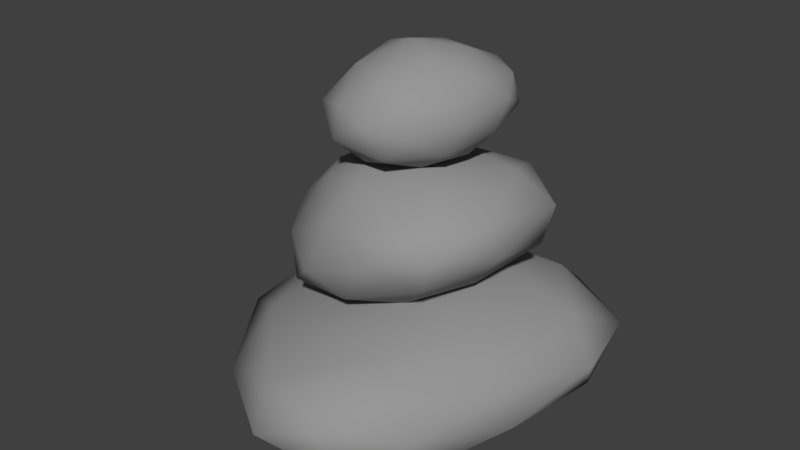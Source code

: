 # Source: StonePile.blend  (saved by Blender 2.79.0; exported with 4.5.12 LTS)
import bpy
from mathutils import Matrix  # noqa: F401  (used for matrix-valued properties, if any)

bpy.ops.wm.read_factory_settings(use_empty=True)
scene = bpy.context.scene
scene.name = 'Scene'

# ---- collections
col_collection_1 = bpy.data.collections.new('Collection 1'); scene.collection.children.link(col_collection_1)

# ---- materials (node trees are filled in below, after node groups)
mat_material_001 = bpy.data.materials.new('Material.001')
mat_material_001.alpha_threshold = 0.0
mat_material_001.roughness = 0.5

# ---- material node trees
mat_material_001.use_nodes = True; mat_material_001.node_tree.nodes.clear()
_N = mat_material_001.node_tree.nodes; _L = mat_material_001.node_tree.links
n0 = _N.new('ShaderNodeOutputMaterial'); n0.name = 'Material Output'; n0.location = (300, 300)
n1 = _N.new('ShaderNodeBsdfDiffuse'); n1.name = 'Diffuse BSDF'; n1.location = (10, 300)
n1.inputs[0].default_value = (0.3108, 0.3108, 0.3108, 1.0)
_L.new(n1.outputs[0], n0.inputs[0])
n0.is_active_output = True

# ---- world
world_world = bpy.data.worlds.new('World'); scene.world = world_world
world_world.color = (0.05088, 0.05088, 0.05088)
world_world.use_sun_shadow = False
world_world.sun_shadow_jitter_overblur = 0.0
world_world.cycles.sampling_method = 'MANUAL'

# ---- meshes
me_icosphere = bpy.data.meshes.new('Icosphere')
me_icosphere.from_pydata([(-2.944, -0.9757, 0.6556), (-0.2732, -3.627, 0.6267), (-0.711, -1.731, 1.573), (-1.855, 1.651, 1.499), (-2.497, 2.187, 0.2179), (-1.519, -1.1, -0.03966), (1.479, -2.293, 1.437), (1.124, 0.7135, 1.957), (1.239, 2.642, 1.014), (1.15, 1.298, -0.02404), (1.675, -2.331, 0.138), (2.83, 0.423, 1.012), (-1.976, -1.522, 1.141), (-1.785, -2.648, 0.602), (-0.5578, -3.032, 1.184), (-0.9401, -2.786, 0.1091), (-2.669, -1.183, 0.205), (-2.758, 0.5088, 0.9974), (-1.52, 0.06925, 1.56), (-3.268, 0.7636, 0.4392), (-2.342, 2.128, 0.8017), (-2.478, 0.7579, 0.05408), (0.7645, -3.323, 0.3506), (0.3566, -1.97, -0.08736), (0.5993, -2.316, 1.614), (0.7766, -3.368, 1.049), (-0.346, 1.323, 1.804), (0.1521, -0.4773, 1.884), (-0.6256, 2.792, 0.641), (-0.496, 2.443, 1.285), (-0.3674, 0.2298, -0.06388), (-0.7777, 2.077, 0.1212), (1.707, -2.6, 0.8049), (1.513, -0.8077, 1.697), (1.308, 1.898, 1.612), (1.427, 2.357, 0.377), (1.623, -0.5755, -0.007098), (2.213, -0.9814, 1.146), (2.408, -1.019, 0.519), (2.267, 0.7068, 1.608), (2.528, 1.81, 1.026), (2.523, 0.9047, 0.3308), (0.1102, 1.948, 2.969), (-2.253, 0.9435, 2.418), (-1.07, 0.5499, 3.561), (1.113, 0.6791, 3.704), (1.489, 0.9426, 2.457), (-0.6298, 1.122, 1.882), (-2.237, -0.4157, 2.705), (-0.3488, -1.167, 3.72), (1.295, -1.579, 3.137), (0.3111, -0.9192, 1.787), (-1.868, -0.6413, 1.571), (-0.7969, -1.933, 2.414), (-0.5786, 1.553, 3.321), (-1.195, 1.688, 2.615), (-1.856, 1.064, 3.012), (-1.514, 1.15, 1.901), (-0.2225, 1.691, 2.225), (0.8599, 1.475, 3.464), (-0.07395, 0.7389, 3.808), (0.9922, 1.608, 2.737), (1.758, 0.8529, 3.229), (0.537, 1.247, 1.992), (-2.339, 0.3811, 1.976), (-1.33, 0.3052, 1.595), (-1.732, -0.1133, 3.362), (-2.525, 0.3253, 2.626), (0.4195, -0.4485, 3.818), (-0.8596, -0.3657, 3.895), (1.689, -0.4446, 2.851), (1.539, -0.5893, 3.429), (-0.05806, 0.2045, 1.731), (1.041, -0.1341, 2.068), (-2.297, -0.4528, 2.002), (-1.282, -0.8626, 3.444), (0.6042, -1.58, 3.395), (0.9735, -1.357, 2.436), (-0.8397, -0.8618, 1.54), (-1.739, -1.259, 2.484), (-1.498, -1.432, 1.785), (-0.5398, -1.715, 3.153), (0.4093, -1.916, 2.889), (-0.2275, -1.692, 2.003), (0.4965, -1.033, 4.513), (1.057, 0.502, 4.859), (0.2064, -0.2177, 5.449), (-0.7281, -1.202, 4.841), (-0.4385, -0.9418, 3.927), (0.6428, 0.1306, 3.996), (0.369, 1.164, 5.191), (-0.9675, 0.2609, 5.394), (-1.755, -0.2712, 4.497), (-0.7033, 0.4834, 3.907), (0.3468, 1.429, 4.298), (-0.873, 1.195, 4.649), (0.4592, -0.7738, 5.023), (0.9047, -0.2922, 4.685), (0.7743, 0.09882, 5.191), (0.9501, 0.3522, 4.365), (0.686, -0.4754, 4.169), (-0.08803, -1.348, 4.691), (-0.2204, -0.8045, 5.268), (0.08085, -1.145, 4.15), (-0.7272, -1.323, 4.319), (0.2081, -0.4474, 3.852), (0.8744, 1.06, 4.594), (0.5423, 0.831, 4.114), (0.2698, 0.5154, 5.472), (0.8305, 0.9185, 5.098), (-0.9811, -0.4746, 5.212), (-0.3888, 0.02478, 5.587), (-1.261, -0.7273, 4.158), (-1.408, -0.812, 4.628), (0.04032, 0.3323, 3.844), (-0.6239, -0.2365, 3.849), (0.4971, 1.475, 4.727), (-0.3295, 0.7549, 5.423), (-1.527, 3.468e-05, 4.936), (-1.359, 0.0715, 4.16), (-0.1876, 1.082, 4.022), (-0.1904, 1.371, 4.935), (-0.2303, 1.525, 4.407), (-1.017, 0.7693, 5.065), (-1.499, 0.4581, 4.606), (-0.9484, 0.9225, 4.229)], [], [(0, 13, 12), (1, 13, 15), (0, 12, 17), (0, 17, 19), (0, 19, 16), (1, 15, 22), (2, 14, 24), (3, 18, 26), (4, 20, 28), (5, 21, 30), (1, 22, 25), (2, 24, 27), (3, 26, 29), (4, 28, 31), (5, 30, 23), (6, 32, 37), (7, 33, 39), (8, 34, 40), (9, 35, 41), (10, 36, 38), (38, 41, 11), (38, 36, 41), (36, 9, 41), (41, 40, 11), (41, 35, 40), (35, 8, 40), (40, 39, 11), (40, 34, 39), (34, 7, 39), (39, 37, 11), (39, 33, 37), (33, 6, 37), (37, 38, 11), (37, 32, 38), (32, 10, 38), (23, 36, 10), (23, 30, 36), (30, 9, 36), (31, 35, 9), (31, 28, 35), (28, 8, 35), (29, 34, 8), (29, 26, 34), (26, 7, 34), (27, 33, 7), (27, 24, 33), (24, 6, 33), (25, 32, 6), (25, 22, 32), (22, 10, 32), (30, 31, 9), (30, 21, 31), (21, 4, 31), (28, 29, 8), (28, 20, 29), (20, 3, 29), (26, 27, 7), (26, 18, 27), (18, 2, 27), (24, 25, 6), (24, 14, 25), (14, 1, 25), (22, 23, 10), (22, 15, 23), (15, 5, 23), (16, 21, 5), (16, 19, 21), (19, 4, 21), (19, 20, 4), (19, 17, 20), (17, 3, 20), (17, 18, 3), (17, 12, 18), (12, 2, 18), (15, 16, 5), (15, 13, 16), (13, 0, 16), (12, 14, 2), (12, 13, 14), (13, 1, 14), (42, 55, 54), (43, 55, 57), (42, 54, 59), (42, 59, 61), (42, 61, 58), (43, 57, 64), (44, 56, 66), (45, 60, 68), (46, 62, 70), (47, 63, 72), (43, 64, 67), (44, 66, 69), (45, 68, 71), (46, 70, 73), (47, 72, 65), (48, 74, 79), (49, 75, 81), (50, 76, 82), (51, 77, 83), (52, 78, 80), (80, 83, 53), (80, 78, 83), (78, 51, 83), (83, 82, 53), (83, 77, 82), (77, 50, 82), (82, 81, 53), (82, 76, 81), (76, 49, 81), (81, 79, 53), (81, 75, 79), (75, 48, 79), (79, 80, 53), (79, 74, 80), (74, 52, 80), (65, 78, 52), (65, 72, 78), (72, 51, 78), (73, 77, 51), (73, 70, 77), (70, 50, 77), (71, 76, 50), (71, 68, 76), (68, 49, 76), (69, 75, 49), (69, 66, 75), (66, 48, 75), (67, 74, 48), (67, 64, 74), (64, 52, 74), (72, 73, 51), (72, 63, 73), (63, 46, 73), (70, 71, 50), (70, 62, 71), (62, 45, 71), (68, 69, 49), (68, 60, 69), (60, 44, 69), (66, 67, 48), (66, 56, 67), (56, 43, 67), (64, 65, 52), (64, 57, 65), (57, 47, 65), (58, 63, 47), (58, 61, 63), (61, 46, 63), (61, 62, 46), (61, 59, 62), (59, 45, 62), (59, 60, 45), (59, 54, 60), (54, 44, 60), (57, 58, 47), (57, 55, 58), (55, 42, 58), (54, 56, 44), (54, 55, 56), (55, 43, 56), (84, 97, 96), (85, 97, 99), (84, 96, 101), (84, 101, 103), (84, 103, 100), (85, 99, 106), (86, 98, 108), (87, 102, 110), (88, 104, 112), (89, 105, 114), (85, 106, 109), (86, 108, 111), (87, 110, 113), (88, 112, 115), (89, 114, 107), (90, 116, 121), (91, 117, 123), (92, 118, 124), (93, 119, 125), (94, 120, 122), (122, 125, 95), (122, 120, 125), (120, 93, 125), (125, 124, 95), (125, 119, 124), (119, 92, 124), (124, 123, 95), (124, 118, 123), (118, 91, 123), (123, 121, 95), (123, 117, 121), (117, 90, 121), (121, 122, 95), (121, 116, 122), (116, 94, 122), (107, 120, 94), (107, 114, 120), (114, 93, 120), (115, 119, 93), (115, 112, 119), (112, 92, 119), (113, 118, 92), (113, 110, 118), (110, 91, 118), (111, 117, 91), (111, 108, 117), (108, 90, 117), (109, 116, 90), (109, 106, 116), (106, 94, 116), (114, 115, 93), (114, 105, 115), (105, 88, 115), (112, 113, 92), (112, 104, 113), (104, 87, 113), (110, 111, 91), (110, 102, 111), (102, 86, 111), (108, 109, 90), (108, 98, 109), (98, 85, 109), (106, 107, 94), (106, 99, 107), (99, 89, 107), (100, 105, 89), (100, 103, 105), (103, 88, 105), (103, 104, 88), (103, 101, 104), (101, 87, 104), (101, 102, 87), (101, 96, 102), (96, 86, 102), (99, 100, 89), (99, 97, 100), (97, 84, 100), (96, 98, 86), (96, 97, 98), (97, 85, 98)])
me_icosphere.polygons.foreach_set('use_smooth', [True] * 240)
_uv = me_icosphere.uv_layers.new(name='UVMap')
_uv.uv.foreach_set('vector', [0.1764, 0.7769, 0.3015, 0.7165, 0.2636, 0.7988, 0.4062, 0.669, 0.3015, 0.7165, 0.3274, 0.6508, 0.1764, 0.7769, 0.2636, 0.7988, 0.08939, 0.8809, 0.1764, 0.7769, 0.08939, 0.8809, 0.02377, 0.8212, 0.1764, 0.7769, 0.02377, 0.8212, 0.1815, 0.7349, 0.4062, 0.669, 0.3274, 0.6508, 0.4735, 0.5906, 0.3669, 0.8262, 0.3975, 0.7272, 0.4864, 0.7938, 0.4377, 0.1931, 0.4887, 0.02993, 0.5822, 0.1981, 0.3318, 0.2642, 0.3718, 0.2379, 0.4701, 0.3842, 0.1898, 0.6464, 0.01186, 0.729, 0.09014, 0.5138, 0.4062, 0.669, 0.4735, 0.5906, 0.5134, 0.671, 0.3669, 0.8262, 0.4864, 0.7938, 0.4177, 0.9678, 0.4377, 0.1931, 0.5822, 0.1981, 0.534, 0.3276, 0.3318, 0.2642, 0.4701, 0.3842, 0.365, 0.4122, 0.1898, 0.6464, 0.09014, 0.5138, 0.3325, 0.5138, 0.5658, 0.7959, 0.6113, 0.7489, 0.6681, 0.9077, 0.7249, 0.1929, 0.8734, 0.1174, 0.7874, 0.2502, 0.6867, 0.3344, 0.6962, 0.2766, 0.7591, 0.3125, 0.7663, 0.4251, 0.7151, 0.3679, 0.8123, 0.3409, 0.6724, 0.7274, 0.8324, 0.8069, 0.7308, 0.8717, 0.9758, 0.2821, 0.8123, 0.3409, 0.8266, 0.2883, 0.9758, 0.2821, 0.9545, 0.4078, 0.8123, 0.3409, 0.9545, 0.4078, 0.7663, 0.4251, 0.8123, 0.3409, 0.8123, 0.3409, 0.7591, 0.3125, 0.8266, 0.2883, 0.8123, 0.3409, 0.7151, 0.3679, 0.7591, 0.3125, 0.7151, 0.3679, 0.6867, 0.3344, 0.7591, 0.3125, 0.7591, 0.3125, 0.7874, 0.2502, 0.8266, 0.2883, 0.7591, 0.3125, 0.6962, 0.2766, 0.7874, 0.2502, 0.6962, 0.2766, 0.7249, 0.1929, 0.7874, 0.2502, 0.7874, 0.2502, 0.9443, 0.204, 0.8266, 0.2883, 0.7874, 0.2502, 0.8734, 0.1174, 0.9443, 0.204, 0.5722, 0.9444, 0.5658, 0.7959, 0.6681, 0.9077, 0.9443, 0.204, 0.9758, 0.2821, 0.8266, 0.2883, 0.6681, 0.9077, 0.6113, 0.7489, 0.7308, 0.8717, 0.6113, 0.7489, 0.6724, 0.7274, 0.7308, 0.8717, 0.7504, 0.6095, 0.8324, 0.8069, 0.6724, 0.7274, 0.7504, 0.6095, 0.9862, 0.6413, 0.8324, 0.8069, 0.7895, 0.604, 0.7663, 0.4251, 0.9545, 0.4078, 0.5822, 0.5066, 0.7151, 0.3679, 0.7663, 0.4251, 0.5822, 0.5066, 0.5413, 0.414, 0.7151, 0.3679, 0.5413, 0.414, 0.6867, 0.3344, 0.7151, 0.3679, 0.534, 0.3276, 0.6962, 0.2766, 0.6867, 0.3344, 0.534, 0.3276, 0.5822, 0.1981, 0.6962, 0.2766, 0.5822, 0.1981, 0.7249, 0.1929, 0.6962, 0.2766, 0.7111, 0.03316, 0.8734, 0.1174, 0.7249, 0.1929, 0.4177, 0.9678, 0.4864, 0.7938, 0.5722, 0.9444, 0.4864, 0.7938, 0.5658, 0.7959, 0.5722, 0.9444, 0.5134, 0.671, 0.6113, 0.7489, 0.5658, 0.7959, 0.5134, 0.671, 0.58, 0.6234, 0.6113, 0.7489, 0.58, 0.6234, 0.6724, 0.7274, 0.6113, 0.7489, 0.7895, 0.604, 0.5822, 0.5066, 0.7663, 0.4251, 0.1685, 0.4796, 0.2009, 0.2437, 0.365, 0.4122, 0.2009, 0.2437, 0.3318, 0.2642, 0.365, 0.4122, 0.5413, 0.414, 0.534, 0.3276, 0.6867, 0.3344, 0.4701, 0.3842, 0.3718, 0.2379, 0.534, 0.3276, 0.3718, 0.2379, 0.4377, 0.1931, 0.534, 0.3276, 0.5822, 0.1981, 0.7111, 0.03316, 0.7249, 0.1929, 0.5822, 0.1981, 0.4887, 0.02993, 0.7111, 0.03316, 0.2247, 0.9458, 0.3669, 0.8262, 0.4177, 0.9678, 0.4864, 0.7938, 0.5134, 0.671, 0.5658, 0.7959, 0.4864, 0.7938, 0.3975, 0.7272, 0.5134, 0.671, 0.3975, 0.7272, 0.4062, 0.669, 0.5134, 0.671, 0.58, 0.6234, 0.7504, 0.6095, 0.6724, 0.7274, 0.4735, 0.5906, 0.3274, 0.6508, 0.3325, 0.5138, 0.3274, 0.6508, 0.1898, 0.6464, 0.3325, 0.5138, 0.1815, 0.7349, 0.01186, 0.729, 0.1898, 0.6464, 0.1815, 0.7349, 0.02377, 0.8212, 0.01186, 0.729, 0.2423, 0.1388, 0.3318, 0.2642, 0.2009, 0.2437, 0.2423, 0.1388, 0.3718, 0.2379, 0.3318, 0.2642, 0.2423, 0.1388, 0.319, 0.0837, 0.3718, 0.2379, 0.319, 0.0837, 0.4377, 0.1931, 0.3718, 0.2379, 0.319, 0.0837, 0.4887, 0.02993, 0.4377, 0.1931, 0.08939, 0.8809, 0.2636, 0.7988, 0.2247, 0.9458, 0.2636, 0.7988, 0.3669, 0.8262, 0.2247, 0.9458, 0.3274, 0.6508, 0.1815, 0.7349, 0.1898, 0.6464, 0.3274, 0.6508, 0.3015, 0.7165, 0.1815, 0.7349, 0.3015, 0.7165, 0.1764, 0.7769, 0.1815, 0.7349, 0.2636, 0.7988, 0.3975, 0.7272, 0.3669, 0.8262, 0.2636, 0.7988, 0.3015, 0.7165, 0.3975, 0.7272, 0.3015, 0.7165, 0.4062, 0.669, 0.3975, 0.7272, 0.1764, 0.7769, 0.3015, 0.7165, 0.2636, 0.7988, 0.4062, 0.669, 0.3015, 0.7165, 0.3274, 0.6508, 0.1764, 0.7769, 0.2636, 0.7988, 0.08939, 0.8809, 0.1764, 0.7769, 0.08939, 0.8809, 0.02377, 0.8212, 0.1764, 0.7769, 0.02377, 0.8212, 0.1815, 0.7349, 0.4062, 0.669, 0.3274, 0.6508, 0.4735, 0.5906, 0.3669, 0.8262, 0.3975, 0.7272, 0.4864, 0.7938, 0.4377, 0.1931, 0.4887, 0.02993, 0.5822, 0.1981, 0.3318, 0.2642, 0.3718, 0.2379, 0.4701, 0.3842, 0.1898, 0.6464, 0.01186, 0.729, 0.09014, 0.5138, 0.4062, 0.669, 0.4735, 0.5906, 0.5134, 0.671, 0.3669, 0.8262, 0.4864, 0.7938, 0.4177, 0.9678, 0.4377, 0.1931, 0.5822, 0.1981, 0.534, 0.3276, 0.3318, 0.2642, 0.4701, 0.3842, 0.365, 0.4122, 0.1898, 0.6464, 0.09014, 0.5138, 0.3325, 0.5138, 0.5658, 0.7959, 0.6113, 0.7489, 0.6681, 0.9077, 0.7249, 0.1929, 0.8734, 0.1174, 0.7874, 0.2502, 0.6867, 0.3344, 0.6962, 0.2766, 0.7591, 0.3125, 0.7663, 0.4251, 0.7151, 0.3679, 0.8123, 0.3409, 0.6724, 0.7274, 0.8324, 0.8069, 0.7308, 0.8717, 0.9758, 0.2821, 0.8123, 0.3409, 0.8266, 0.2883, 0.9758, 0.2821, 0.9545, 0.4078, 0.8123, 0.3409, 0.9545, 0.4078, 0.7663, 0.4251, 0.8123, 0.3409, 0.8123, 0.3409, 0.7591, 0.3125, 0.8266, 0.2883, 0.8123, 0.3409, 0.7151, 0.3679, 0.7591, 0.3125, 0.7151, 0.3679, 0.6867, 0.3344, 0.7591, 0.3125, 0.7591, 0.3125, 0.7874, 0.2502, 0.8266, 0.2883, 0.7591, 0.3125, 0.6962, 0.2766, 0.7874, 0.2502, 0.6962, 0.2766, 0.7249, 0.1929, 0.7874, 0.2502, 0.7874, 0.2502, 0.9443, 0.204, 0.8266, 0.2883, 0.7874, 0.2502, 0.8734, 0.1174, 0.9443, 0.204, 0.5722, 0.9444, 0.5658, 0.7959, 0.6681, 0.9077, 0.9443, 0.204, 0.9758, 0.2821, 0.8266, 0.2883, 0.6681, 0.9077, 0.6113, 0.7489, 0.7308, 0.8717, 0.6113, 0.7489, 0.6724, 0.7274, 0.7308, 0.8717, 0.7504, 0.6095, 0.8324, 0.8069, 0.6724, 0.7274, 0.7504, 0.6095, 0.9862, 0.6413, 0.8324, 0.8069, 0.7895, 0.604, 0.7663, 0.4251, 0.9545, 0.4078, 0.5822, 0.5066, 0.7151, 0.3679, 0.7663, 0.4251, 0.5822, 0.5066, 0.5413, 0.414, 0.7151, 0.3679, 0.5413, 0.414, 0.6867, 0.3344, 0.7151, 0.3679, 0.534, 0.3276, 0.6962, 0.2766, 0.6867, 0.3344, 0.534, 0.3276, 0.5822, 0.1981, 0.6962, 0.2766, 0.5822, 0.1981, 0.7249, 0.1929, 0.6962, 0.2766, 0.7111, 0.03316, 0.8734, 0.1174, 0.7249, 0.1929, 0.4177, 0.9678, 0.4864, 0.7938, 0.5722, 0.9444, 0.4864, 0.7938, 0.5658, 0.7959, 0.5722, 0.9444, 0.5134, 0.671, 0.6113, 0.7489, 0.5658, 0.7959, 0.5134, 0.671, 0.58, 0.6234, 0.6113, 0.7489, 0.58, 0.6234, 0.6724, 0.7274, 0.6113, 0.7489, 0.7895, 0.604, 0.5822, 0.5066, 0.7663, 0.4251, 0.1685, 0.4796, 0.2009, 0.2437, 0.365, 0.4122, 0.2009, 0.2437, 0.3318, 0.2642, 0.365, 0.4122, 0.5413, 0.414, 0.534, 0.3276, 0.6867, 0.3344, 0.4701, 0.3842, 0.3718, 0.2379, 0.534, 0.3276, 0.3718, 0.2379, 0.4377, 0.1931, 0.534, 0.3276, 0.5822, 0.1981, 0.7111, 0.03316, 0.7249, 0.1929, 0.5822, 0.1981, 0.4887, 0.02993, 0.7111, 0.03316, 0.2247, 0.9458, 0.3669, 0.8262, 0.4177, 0.9678, 0.4864, 0.7938, 0.5134, 0.671, 0.5658, 0.7959, 0.4864, 0.7938, 0.3975, 0.7272, 0.5134, 0.671, 0.3975, 0.7272, 0.4062, 0.669, 0.5134, 0.671, 0.58, 0.6234, 0.7504, 0.6095, 0.6724, 0.7274, 0.4735, 0.5906, 0.3274, 0.6508, 0.3325, 0.5138, 0.3274, 0.6508, 0.1898, 0.6464, 0.3325, 0.5138, 0.1815, 0.7349, 0.01186, 0.729, 0.1898, 0.6464, 0.1815, 0.7349, 0.02377, 0.8212, 0.01186, 0.729, 0.2423, 0.1388, 0.3318, 0.2642, 0.2009, 0.2437, 0.2423, 0.1388, 0.3718, 0.2379, 0.3318, 0.2642, 0.2423, 0.1388, 0.319, 0.0837, 0.3718, 0.2379, 0.319, 0.0837, 0.4377, 0.1931, 0.3718, 0.2379, 0.319, 0.0837, 0.4887, 0.02993, 0.4377, 0.1931, 0.08939, 0.8809, 0.2636, 0.7988, 0.2247, 0.9458, 0.2636, 0.7988, 0.3669, 0.8262, 0.2247, 0.9458, 0.3274, 0.6508, 0.1815, 0.7349, 0.1898, 0.6464, 0.3274, 0.6508, 0.3015, 0.7165, 0.1815, 0.7349, 0.3015, 0.7165, 0.1764, 0.7769, 0.1815, 0.7349, 0.2636, 0.7988, 0.3975, 0.7272, 0.3669, 0.8262, 0.2636, 0.7988, 0.3015, 0.7165, 0.3975, 0.7272, 0.3015, 0.7165, 0.4062, 0.669, 0.3975, 0.7272, 0.1764, 0.7769, 0.3015, 0.7165, 0.2636, 0.7988, 0.4062, 0.669, 0.3015, 0.7165, 0.3274, 0.6508, 0.1764, 0.7769, 0.2636, 0.7988, 0.08939, 0.8809, 0.1764, 0.7769, 0.08939, 0.8809, 0.02377, 0.8212, 0.1764, 0.7769, 0.02377, 0.8212, 0.1815, 0.7349, 0.4062, 0.669, 0.3274, 0.6508, 0.4735, 0.5906, 0.3669, 0.8262, 0.3975, 0.7272, 0.4864, 0.7938, 0.4377, 0.1931, 0.4887, 0.02993, 0.5822, 0.1981, 0.3318, 0.2642, 0.3718, 0.2379, 0.4701, 0.3842, 0.1898, 0.6464, 0.01186, 0.729, 0.09014, 0.5138, 0.4062, 0.669, 0.4735, 0.5906, 0.5134, 0.671, 0.3669, 0.8262, 0.4864, 0.7938, 0.4177, 0.9678, 0.4377, 0.1931, 0.5822, 0.1981, 0.534, 0.3276, 0.3318, 0.2642, 0.4701, 0.3842, 0.365, 0.4122, 0.1898, 0.6464, 0.09014, 0.5138, 0.3325, 0.5138, 0.5658, 0.7959, 0.6113, 0.7489, 0.6681, 0.9077, 0.7249, 0.1929, 0.8734, 0.1174, 0.7874, 0.2502, 0.6867, 0.3344, 0.6962, 0.2766, 0.7591, 0.3125, 0.7663, 0.4251, 0.7151, 0.3679, 0.8123, 0.3409, 0.6724, 0.7274, 0.8324, 0.8069, 0.7308, 0.8717, 0.9758, 0.2821, 0.8123, 0.3409, 0.8266, 0.2883, 0.9758, 0.2821, 0.9545, 0.4078, 0.8123, 0.3409, 0.9545, 0.4078, 0.7663, 0.4251, 0.8123, 0.3409, 0.8123, 0.3409, 0.7591, 0.3125, 0.8266, 0.2883, 0.8123, 0.3409, 0.7151, 0.3679, 0.7591, 0.3125, 0.7151, 0.3679, 0.6867, 0.3344, 0.7591, 0.3125, 0.7591, 0.3125, 0.7874, 0.2502, 0.8266, 0.2883, 0.7591, 0.3125, 0.6962, 0.2766, 0.7874, 0.2502, 0.6962, 0.2766, 0.7249, 0.1929, 0.7874, 0.2502, 0.7874, 0.2502, 0.9443, 0.204, 0.8266, 0.2883, 0.7874, 0.2502, 0.8734, 0.1174, 0.9443, 0.204, 0.5722, 0.9444, 0.5658, 0.7959, 0.6681, 0.9077, 0.9443, 0.204, 0.9758, 0.2821, 0.8266, 0.2883, 0.6681, 0.9077, 0.6113, 0.7489, 0.7308, 0.8717, 0.6113, 0.7489, 0.6724, 0.7274, 0.7308, 0.8717, 0.7504, 0.6095, 0.8324, 0.8069, 0.6724, 0.7274, 0.7504, 0.6095, 0.9862, 0.6413, 0.8324, 0.8069, 0.7895, 0.604, 0.7663, 0.4251, 0.9545, 0.4078, 0.5822, 0.5066, 0.7151, 0.3679, 0.7663, 0.4251, 0.5822, 0.5066, 0.5413, 0.414, 0.7151, 0.3679, 0.5413, 0.414, 0.6867, 0.3344, 0.7151, 0.3679, 0.534, 0.3276, 0.6962, 0.2766, 0.6867, 0.3344, 0.534, 0.3276, 0.5822, 0.1981, 0.6962, 0.2766, 0.5822, 0.1981, 0.7249, 0.1929, 0.6962, 0.2766, 0.7111, 0.03316, 0.8734, 0.1174, 0.7249, 0.1929, 0.4177, 0.9678, 0.4864, 0.7938, 0.5722, 0.9444, 0.4864, 0.7938, 0.5658, 0.7959, 0.5722, 0.9444, 0.5134, 0.671, 0.6113, 0.7489, 0.5658, 0.7959, 0.5134, 0.671, 0.58, 0.6234, 0.6113, 0.7489, 0.58, 0.6234, 0.6724, 0.7274, 0.6113, 0.7489, 0.7895, 0.604, 0.5822, 0.5066, 0.7663, 0.4251, 0.1685, 0.4796, 0.2009, 0.2437, 0.365, 0.4122, 0.2009, 0.2437, 0.3318, 0.2642, 0.365, 0.4122, 0.5413, 0.414, 0.534, 0.3276, 0.6867, 0.3344, 0.4701, 0.3842, 0.3718, 0.2379, 0.534, 0.3276, 0.3718, 0.2379, 0.4377, 0.1931, 0.534, 0.3276, 0.5822, 0.1981, 0.7111, 0.03316, 0.7249, 0.1929, 0.5822, 0.1981, 0.4887, 0.02993, 0.7111, 0.03316, 0.2247, 0.9458, 0.3669, 0.8262, 0.4177, 0.9678, 0.4864, 0.7938, 0.5134, 0.671, 0.5658, 0.7959, 0.4864, 0.7938, 0.3975, 0.7272, 0.5134, 0.671, 0.3975, 0.7272, 0.4062, 0.669, 0.5134, 0.671, 0.58, 0.6234, 0.7504, 0.6095, 0.6724, 0.7274, 0.4735, 0.5906, 0.3274, 0.6508, 0.3325, 0.5138, 0.3274, 0.6508, 0.1898, 0.6464, 0.3325, 0.5138, 0.1815, 0.7349, 0.01186, 0.729, 0.1898, 0.6464, 0.1815, 0.7349, 0.02377, 0.8212, 0.01186, 0.729, 0.2423, 0.1388, 0.3318, 0.2642, 0.2009, 0.2437, 0.2423, 0.1388, 0.3718, 0.2379, 0.3318, 0.2642, 0.2423, 0.1388, 0.319, 0.0837, 0.3718, 0.2379, 0.319, 0.0837, 0.4377, 0.1931, 0.3718, 0.2379, 0.319, 0.0837, 0.4887, 0.02993, 0.4377, 0.1931, 0.08939, 0.8809, 0.2636, 0.7988, 0.2247, 0.9458, 0.2636, 0.7988, 0.3669, 0.8262, 0.2247, 0.9458, 0.3274, 0.6508, 0.1815, 0.7349, 0.1898, 0.6464, 0.3274, 0.6508, 0.3015, 0.7165, 0.1815, 0.7349, 0.3015, 0.7165, 0.1764, 0.7769, 0.1815, 0.7349, 0.2636, 0.7988, 0.3975, 0.7272, 0.3669, 0.8262, 0.2636, 0.7988, 0.3015, 0.7165, 0.3975, 0.7272, 0.3015, 0.7165, 0.4062, 0.669, 0.3975, 0.7272])
me_icosphere.materials.append(mat_material_001)
me_icosphere.use_remesh_preserve_volume = False
me_icosphere.use_remesh_preserve_attributes = False
me_icosphere.use_mirror_vertex_groups = False
me_icosphere.update()

# ---- objects
ob_stonepile = bpy.data.objects.new('StonePile', me_icosphere)

# ---- transforms, parenting, visibility, modifiers, constraints
ob_stonepile.location = (0.0, 0.0, 0.0)
ob_stonepile.lineart.crease_threshold = 0.0

# ---- collection membership
col_collection_1.objects.link(ob_stonepile)

# ---- scene / render settings (as saved in the file)
scene.frame_start = 1; scene.frame_end = 250; scene.frame_set(1)
scene.render.engine = 'CYCLES'
scene.render.resolution_percentage = 50
scene.render.dither_intensity = 0.0
scene.cycles.use_denoising = False
scene.cycles.samples = 128
scene.cycles.sampling_pattern = 'TABULATED_SOBOL'
scene.cycles.use_adaptive_sampling = False
scene.cycles.use_light_tree = False
scene.cycles.blur_glossy = 0.0
scene.cycles.sample_clamp_indirect = 0.0
scene.view_settings.view_transform = 'Standard'
bpy.context.view_layer.update()

# ---- added for rendering (the .blend has no active camera and no usable light): camera, sun
cam_auto = bpy.data.cameras.new('AutoCamera')
cam_auto.lens = 50.0
cam_auto.sensor_width = 36.0
cam_auto.clip_end = 1000.0
ob_auto_camera = bpy.data.objects.new('AutoCamera', cam_auto)
scene.collection.objects.link(ob_auto_camera)
ob_auto_camera.location = (9.51104, -12.0933, 10.5338)
ob_auto_camera.rotation_euler = (1.09748, -7.21219e-08, 0.694738)
scene.camera = ob_auto_camera
light_auto_sun = bpy.data.lights.new('AutoSun', 'SUN')
light_auto_sun.energy = 3.0
light_auto_sun.angle = 0.0523599
ob_auto_sun = bpy.data.objects.new('AutoSun', light_auto_sun)
scene.collection.objects.link(ob_auto_sun)
ob_auto_sun.rotation_euler = (0.872665, 0.174533, 0.523599)
bpy.context.view_layer.update()
